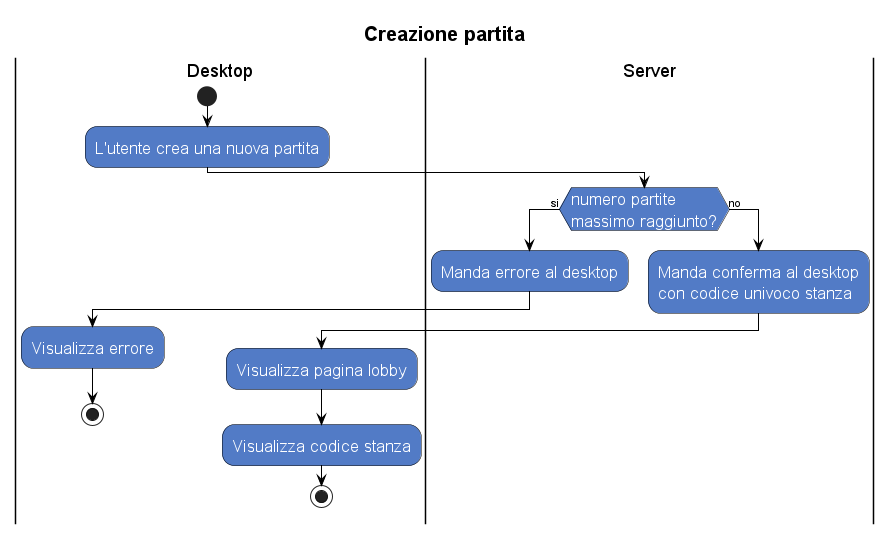

The diagram above was rendered by PlantUML. Its source (embedded in the PNG):
@startuml name
skinparam activity {
    FontColor          white
    AttributeFontColor white
    FontSize           17
    AttributeFontSize  15
    AttributeFontname  Droid Sans Mono
    BackgroundColor    #527BC6
    BorderColor        black
    ArrowColor         black
}
skinparam title {
    FontColor          black 
    FontSize           20
    AttributeFontSize  15
    AttributeFontname  Droid Sans Mono
}
title Creazione partita
|Desktop|
start
:L'utente crea una nuova partita;
|Server|
if (numero partite \nmassimo raggiunto?) is (si) then
:Manda errore al desktop;
|Desktop|
:Visualizza errore;
stop
else (no)
|Server|
:Manda conferma al desktop 
con codice univoco stanza;
|Desktop|
:Visualizza pagina lobby;
:Visualizza codice stanza;
stop
@enduml